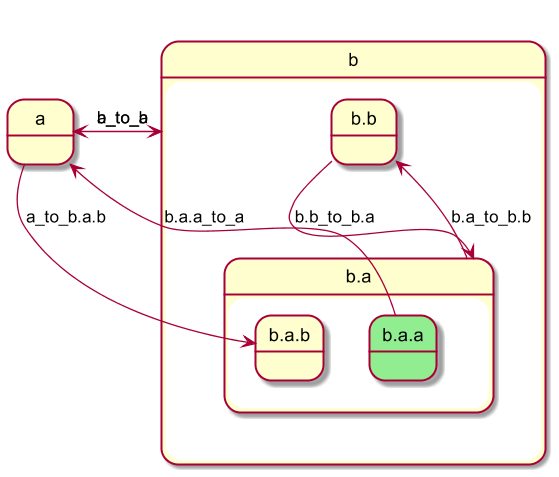

The diagram above was rendered by PlantUML. Its source (embedded in the PNG):
@startuml
scale 600 width
state "b" as b  {
    state "b.b" as b.b  {
    }
    state "b.a" as b.a  {
        state "b.a.b" as b.a.b  {
        }
        state "b.a.a" as b.a.a #LightGreen {
        }
    }
}
state "a" as a  {
}
b.b --> b.a : b.b_to_b.a
b.a.a --> a : b.a.a_to_a
b.a --> b.b : b.a_to_b.b
b --> a : b_to_a
a --> b : a_to_b
a --> b.a.b : a_to_b.a.b
 
@enduml